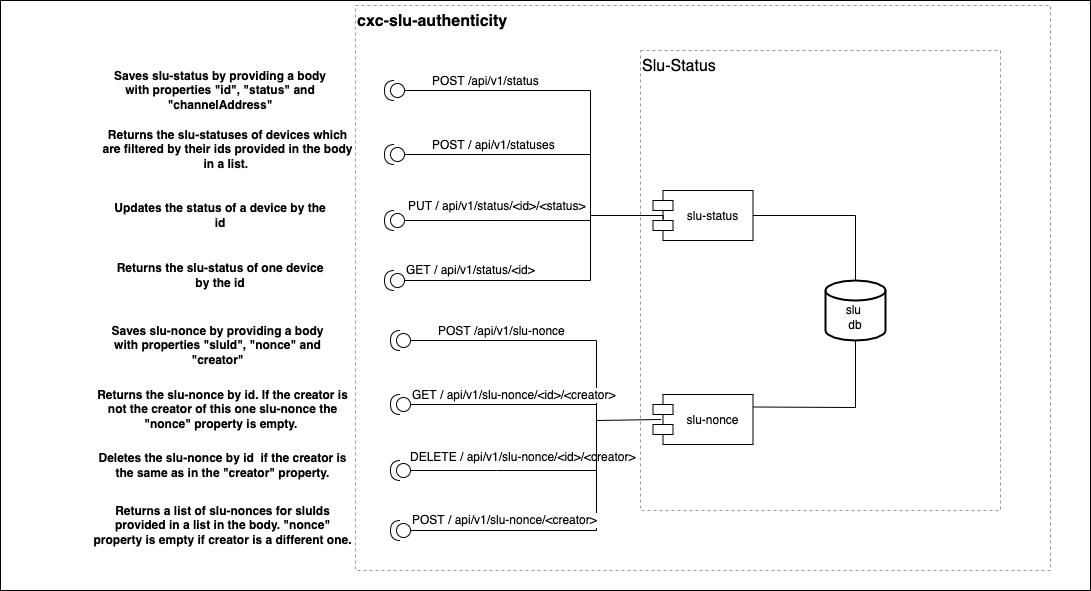

The diagram above was exported from draw.io. Its source (the exported page's mxGraphModel, read from the mxfile embedded in the PNG):
<mxGraphModel dx="2595" dy="826" grid="1" gridSize="10" guides="1" tooltips="1" connect="1" arrows="1" fold="1" page="1" pageScale="1" pageWidth="1169" pageHeight="827" math="0" shadow="0">
  <root>
    <mxCell id="0" />
    <mxCell id="1" parent="0" />
    <mxCell id="7TnGhpzYlzU7rwX7Nxvz-57" value="" style="rounded=0;whiteSpace=wrap;html=1;" vertex="1" parent="1">
      <mxGeometry x="-270" y="20" width="1090" height="590" as="geometry" />
    </mxCell>
    <mxCell id="iKe-e8K6D5A7P1vbRpsN-26" value="&lt;span style=&quot;font-size: 16px&quot;&gt;&lt;b&gt;cxc-slu-authenticity&lt;/b&gt;&lt;/span&gt;" style="rounded=0;whiteSpace=wrap;html=1;fillColor=none;dashed=1;strokeColor=#999999;align=left;horizontal=1;verticalAlign=top;" parent="1" vertex="1">
      <mxGeometry x="85" y="25" width="695" height="565" as="geometry" />
    </mxCell>
    <mxCell id="iKe-e8K6D5A7P1vbRpsN-1" value="&lt;span style=&quot;font-size: 16px&quot;&gt;Slu-Status&lt;/span&gt;" style="rounded=0;whiteSpace=wrap;html=1;fillColor=none;dashed=1;strokeColor=#999999;align=left;horizontal=1;verticalAlign=top;" parent="1" vertex="1">
      <mxGeometry x="370" y="70" width="360" height="460" as="geometry" />
    </mxCell>
    <mxCell id="iKe-e8K6D5A7P1vbRpsN-3" value="slu-status" style="shape=module;align=left;spacingLeft=20;align=center;verticalAlign=middle;shadow=0;strokeColor=#000000;fillColor=none;" parent="1" vertex="1">
      <mxGeometry x="382.5" y="210" width="100" height="50" as="geometry" />
    </mxCell>
    <mxCell id="iKe-e8K6D5A7P1vbRpsN-4" value="slu-nonce" style="shape=module;align=left;spacingLeft=20;align=center;verticalAlign=middle;shadow=0;strokeColor=#000000;fillColor=none;" parent="1" vertex="1">
      <mxGeometry x="382.5" y="414" width="100" height="50" as="geometry" />
    </mxCell>
    <mxCell id="iKe-e8K6D5A7P1vbRpsN-8" style="edgeStyle=orthogonalEdgeStyle;rounded=0;orthogonalLoop=1;jettySize=auto;html=1;exitX=0.5;exitY=1;exitDx=0;exitDy=0;" parent="1" source="iKe-e8K6D5A7P1vbRpsN-1" target="iKe-e8K6D5A7P1vbRpsN-1" edge="1">
      <mxGeometry relative="1" as="geometry" />
    </mxCell>
    <mxCell id="iKe-e8K6D5A7P1vbRpsN-12" value="&lt;br&gt;slu&amp;nbsp;&lt;br&gt;db" style="strokeWidth=2;html=1;shape=mxgraph.flowchart.database;whiteSpace=wrap;shadow=0;fillColor=none;fontColor=#000000;align=center;" parent="1" vertex="1">
      <mxGeometry x="555" y="300" width="60" height="60" as="geometry" />
    </mxCell>
    <mxCell id="iKe-e8K6D5A7P1vbRpsN-13" value="" style="shape=providedRequiredInterface;html=1;verticalLabelPosition=bottom;shadow=0;strokeColor=#000000;fillColor=none;fontColor=#CCCCCC;align=left;rotation=-180;" parent="1" vertex="1">
      <mxGeometry x="114" y="164" width="20" height="20" as="geometry" />
    </mxCell>
    <mxCell id="iKe-e8K6D5A7P1vbRpsN-14" value="" style="shape=providedRequiredInterface;html=1;verticalLabelPosition=bottom;shadow=0;strokeColor=#000000;fillColor=none;fontColor=#CCCCCC;align=left;rotation=-180;" parent="1" vertex="1">
      <mxGeometry x="114" y="230" width="20" height="20" as="geometry" />
    </mxCell>
    <mxCell id="iKe-e8K6D5A7P1vbRpsN-15" style="edgeStyle=orthogonalEdgeStyle;rounded=0;orthogonalLoop=1;jettySize=auto;html=1;endArrow=none;endFill=0;strokeColor=#000000;fontColor=#000000;entryX=0.102;entryY=0.567;entryDx=0;entryDy=0;entryPerimeter=0;" parent="1" edge="1" target="iKe-e8K6D5A7P1vbRpsN-3">
      <mxGeometry relative="1" as="geometry">
        <mxPoint x="320" y="240" as="sourcePoint" />
        <Array as="points">
          <mxPoint x="320" y="235" />
          <mxPoint x="393" y="235" />
        </Array>
        <mxPoint x="380" y="234.5" as="targetPoint" />
      </mxGeometry>
    </mxCell>
    <mxCell id="iKe-e8K6D5A7P1vbRpsN-16" value="&lt;font style=&quot;font-size: 12px&quot;&gt;PUT / api/v1/status/&amp;lt;id&amp;gt;/&amp;lt;status&amp;gt;&lt;/font&gt;" style="edgeLabel;html=1;align=left;verticalAlign=middle;resizable=0;points=[];fontColor=#000000;labelBackgroundColor=#FFFFFF;" parent="iKe-e8K6D5A7P1vbRpsN-15" vertex="1" connectable="0">
      <mxGeometry x="-0.1265" y="-2" relative="1" as="geometry">
        <mxPoint x="-214" y="-12" as="offset" />
      </mxGeometry>
    </mxCell>
    <mxCell id="iKe-e8K6D5A7P1vbRpsN-17" value="&lt;font style=&quot;font-size: 12px&quot;&gt;POST /api/v1/status&amp;nbsp;&lt;/font&gt;" style="edgeLabel;html=1;align=left;verticalAlign=middle;resizable=0;points=[];fontColor=#000000;" parent="1" vertex="1" connectable="0">
      <mxGeometry x="160" y="100" as="geometry" />
    </mxCell>
    <mxCell id="iKe-e8K6D5A7P1vbRpsN-20" value="" style="endArrow=none;html=1;rounded=0;exitX=0;exitY=0.5;exitDx=0;exitDy=0;exitPerimeter=0;" parent="1" edge="1" source="iKe-e8K6D5A7P1vbRpsN-13">
      <mxGeometry width="50" height="50" relative="1" as="geometry">
        <mxPoint x="160" y="174" as="sourcePoint" />
        <mxPoint x="320" y="240" as="targetPoint" />
        <Array as="points">
          <mxPoint x="320" y="174" />
        </Array>
      </mxGeometry>
    </mxCell>
    <mxCell id="iKe-e8K6D5A7P1vbRpsN-21" value="" style="endArrow=none;html=1;rounded=0;exitX=0;exitY=0.5;exitDx=0;exitDy=0;exitPerimeter=0;" parent="1" source="iKe-e8K6D5A7P1vbRpsN-14" edge="1">
      <mxGeometry width="50" height="50" relative="1" as="geometry">
        <mxPoint x="130" y="240" as="sourcePoint" />
        <mxPoint x="320" y="240" as="targetPoint" />
        <Array as="points">
          <mxPoint x="220" y="240" />
        </Array>
      </mxGeometry>
    </mxCell>
    <mxCell id="iKe-e8K6D5A7P1vbRpsN-28" value="" style="endArrow=none;html=1;rounded=0;entryX=0.5;entryY=1;entryDx=0;entryDy=0;entryPerimeter=0;exitX=1;exitY=0.25;exitDx=0;exitDy=0;" parent="1" source="iKe-e8K6D5A7P1vbRpsN-4" target="iKe-e8K6D5A7P1vbRpsN-12" edge="1">
      <mxGeometry width="50" height="50" relative="1" as="geometry">
        <mxPoint x="470" y="439" as="sourcePoint" />
        <mxPoint x="520" y="389" as="targetPoint" />
        <Array as="points">
          <mxPoint x="585" y="427" />
        </Array>
      </mxGeometry>
    </mxCell>
    <mxCell id="iKe-e8K6D5A7P1vbRpsN-29" value="" style="endArrow=none;html=1;rounded=0;exitX=1;exitY=0.5;exitDx=0;exitDy=0;entryX=0.5;entryY=0;entryDx=0;entryDy=0;entryPerimeter=0;" parent="1" source="iKe-e8K6D5A7P1vbRpsN-3" target="iKe-e8K6D5A7P1vbRpsN-12" edge="1">
      <mxGeometry width="50" height="50" relative="1" as="geometry">
        <mxPoint x="520" y="270" as="sourcePoint" />
        <mxPoint x="570" y="220" as="targetPoint" />
        <Array as="points">
          <mxPoint x="585" y="235" />
        </Array>
      </mxGeometry>
    </mxCell>
    <mxCell id="iKe-e8K6D5A7P1vbRpsN-32" value="&lt;b&gt;Saves slu-status by providing a body with properties &quot;id&quot;, &quot;status&quot; and &quot;channelAddress&quot;&lt;/b&gt;" style="text;html=1;strokeColor=none;fillColor=none;align=center;verticalAlign=middle;whiteSpace=wrap;rounded=0;labelBackgroundColor=#FFFFFF;fontSize=12;" parent="1" vertex="1">
      <mxGeometry x="-170" y="95" width="240" height="30" as="geometry" />
    </mxCell>
    <mxCell id="iKe-e8K6D5A7P1vbRpsN-34" value="&lt;b&gt;Returns the slu-statuses of devices which are filtered by their ids provided in the body in a list.&amp;nbsp;&lt;/b&gt;" style="text;html=1;strokeColor=none;fillColor=none;align=center;verticalAlign=middle;whiteSpace=wrap;rounded=0;labelBackgroundColor=#FFFFFF;fontSize=12;" parent="1" vertex="1">
      <mxGeometry x="-170" y="154" width="255" height="30" as="geometry" />
    </mxCell>
    <mxCell id="iKe-e8K6D5A7P1vbRpsN-35" value="&lt;b&gt;Updates the status of a device by the id&lt;/b&gt;" style="text;html=1;strokeColor=none;fillColor=none;align=center;verticalAlign=middle;whiteSpace=wrap;rounded=0;labelBackgroundColor=#FFFFFF;fontSize=12;" parent="1" vertex="1">
      <mxGeometry x="-160" y="220" width="220" height="30" as="geometry" />
    </mxCell>
    <mxCell id="7TnGhpzYlzU7rwX7Nxvz-3" value="" style="endArrow=none;html=1;rounded=0;exitX=0;exitY=0.5;exitDx=0;exitDy=0;exitPerimeter=0;" edge="1" parent="1">
      <mxGeometry width="50" height="50" relative="1" as="geometry">
        <mxPoint x="134" y="300" as="sourcePoint" />
        <mxPoint x="320" y="240" as="targetPoint" />
        <Array as="points">
          <mxPoint x="320" y="300" />
        </Array>
      </mxGeometry>
    </mxCell>
    <mxCell id="7TnGhpzYlzU7rwX7Nxvz-4" value="" style="shape=providedRequiredInterface;html=1;verticalLabelPosition=bottom;shadow=0;strokeColor=#000000;fillColor=none;fontColor=#CCCCCC;align=left;rotation=-180;" vertex="1" parent="1">
      <mxGeometry x="114" y="290" width="20" height="20" as="geometry" />
    </mxCell>
    <mxCell id="7TnGhpzYlzU7rwX7Nxvz-5" value="&lt;font style=&quot;font-size: 12px&quot;&gt;GET / api/v1/status/&amp;lt;id&amp;gt;&lt;/font&gt;" style="edgeLabel;html=1;align=left;verticalAlign=middle;resizable=0;points=[];fontColor=#000000;labelBackgroundColor=#FFFFFF;" vertex="1" connectable="0" parent="1">
      <mxGeometry x="133.99585444660192" y="289.9956207220338" as="geometry" />
    </mxCell>
    <mxCell id="7TnGhpzYlzU7rwX7Nxvz-6" value="" style="endArrow=none;html=1;rounded=0;exitX=0;exitY=0.5;exitDx=0;exitDy=0;exitPerimeter=0;" edge="1" parent="1">
      <mxGeometry width="50" height="50" relative="1" as="geometry">
        <mxPoint x="134" y="110" as="sourcePoint" />
        <mxPoint x="320" y="180" as="targetPoint" />
        <Array as="points">
          <mxPoint x="320" y="110" />
        </Array>
      </mxGeometry>
    </mxCell>
    <mxCell id="7TnGhpzYlzU7rwX7Nxvz-7" value="" style="shape=providedRequiredInterface;html=1;verticalLabelPosition=bottom;shadow=0;strokeColor=#000000;fillColor=none;fontColor=#CCCCCC;align=left;rotation=-180;" vertex="1" parent="1">
      <mxGeometry x="114" y="100" width="20" height="20" as="geometry" />
    </mxCell>
    <mxCell id="7TnGhpzYlzU7rwX7Nxvz-8" value="&lt;font style=&quot;font-size: 12px&quot;&gt;POST / api/v1/statuses&lt;/font&gt;" style="edgeLabel;html=1;align=left;verticalAlign=middle;resizable=0;points=[];fontColor=#000000;labelBackgroundColor=#FFFFFF;" vertex="1" connectable="0" parent="1">
      <mxGeometry x="159.99586206896558" y="164" as="geometry" />
    </mxCell>
    <mxCell id="7TnGhpzYlzU7rwX7Nxvz-35" value="" style="shape=providedRequiredInterface;html=1;verticalLabelPosition=bottom;shadow=0;strokeColor=#000000;fillColor=none;fontColor=#CCCCCC;align=left;rotation=-180;" vertex="1" parent="1">
      <mxGeometry x="120" y="414" width="20" height="20" as="geometry" />
    </mxCell>
    <mxCell id="7TnGhpzYlzU7rwX7Nxvz-36" value="" style="shape=providedRequiredInterface;html=1;verticalLabelPosition=bottom;shadow=0;strokeColor=#000000;fillColor=none;fontColor=#CCCCCC;align=left;rotation=-180;" vertex="1" parent="1">
      <mxGeometry x="120" y="480" width="20" height="20" as="geometry" />
    </mxCell>
    <mxCell id="7TnGhpzYlzU7rwX7Nxvz-37" style="edgeStyle=orthogonalEdgeStyle;rounded=0;orthogonalLoop=1;jettySize=auto;html=1;endArrow=none;endFill=0;strokeColor=#000000;fontColor=#000000;entryX=0.082;entryY=0.5;entryDx=0;entryDy=0;entryPerimeter=0;" edge="1" parent="1" target="iKe-e8K6D5A7P1vbRpsN-4">
      <mxGeometry relative="1" as="geometry">
        <mxPoint x="326" y="490" as="sourcePoint" />
        <Array as="points">
          <mxPoint x="326" y="440" />
          <mxPoint x="391" y="440" />
        </Array>
        <mxPoint x="380" y="440" as="targetPoint" />
      </mxGeometry>
    </mxCell>
    <mxCell id="7TnGhpzYlzU7rwX7Nxvz-38" value="&lt;font style=&quot;font-size: 12px&quot;&gt;DELETE / api/v1/slu-nonce/&amp;lt;id&amp;gt;/&amp;lt;creator&amp;gt;&lt;/font&gt;" style="edgeLabel;html=1;align=left;verticalAlign=middle;resizable=0;points=[];fontColor=#000000;labelBackgroundColor=#FFFFFF;" vertex="1" connectable="0" parent="7TnGhpzYlzU7rwX7Nxvz-37">
      <mxGeometry x="-0.1265" y="-2" relative="1" as="geometry">
        <mxPoint x="-188" y="35" as="offset" />
      </mxGeometry>
    </mxCell>
    <mxCell id="7TnGhpzYlzU7rwX7Nxvz-40" value="" style="endArrow=none;html=1;rounded=0;exitX=0;exitY=0.5;exitDx=0;exitDy=0;exitPerimeter=0;" edge="1" parent="1" source="7TnGhpzYlzU7rwX7Nxvz-35">
      <mxGeometry width="50" height="50" relative="1" as="geometry">
        <mxPoint x="166" y="424" as="sourcePoint" />
        <mxPoint x="326" y="490" as="targetPoint" />
        <Array as="points">
          <mxPoint x="326" y="424" />
        </Array>
      </mxGeometry>
    </mxCell>
    <mxCell id="7TnGhpzYlzU7rwX7Nxvz-39" value="&lt;font style=&quot;font-size: 12px&quot;&gt;POST /api/v1/slu-nonce&amp;nbsp;&lt;/font&gt;" style="edgeLabel;html=1;align=left;verticalAlign=middle;resizable=0;points=[];fontColor=#000000;" vertex="1" connectable="0" parent="1">
      <mxGeometry x="166" y="350" as="geometry" />
    </mxCell>
    <mxCell id="7TnGhpzYlzU7rwX7Nxvz-41" value="" style="endArrow=none;html=1;rounded=0;exitX=0;exitY=0.5;exitDx=0;exitDy=0;exitPerimeter=0;" edge="1" parent="1" source="7TnGhpzYlzU7rwX7Nxvz-36">
      <mxGeometry width="50" height="50" relative="1" as="geometry">
        <mxPoint x="136" y="490" as="sourcePoint" />
        <mxPoint x="326" y="490" as="targetPoint" />
        <Array as="points">
          <mxPoint x="226" y="490" />
        </Array>
      </mxGeometry>
    </mxCell>
    <mxCell id="7TnGhpzYlzU7rwX7Nxvz-42" value="" style="endArrow=none;html=1;rounded=0;exitX=0;exitY=0.5;exitDx=0;exitDy=0;exitPerimeter=0;" edge="1" parent="1">
      <mxGeometry width="50" height="50" relative="1" as="geometry">
        <mxPoint x="140" y="550" as="sourcePoint" />
        <mxPoint x="326" y="490" as="targetPoint" />
        <Array as="points">
          <mxPoint x="326" y="550" />
        </Array>
      </mxGeometry>
    </mxCell>
    <mxCell id="7TnGhpzYlzU7rwX7Nxvz-43" value="" style="shape=providedRequiredInterface;html=1;verticalLabelPosition=bottom;shadow=0;strokeColor=#000000;fillColor=none;fontColor=#CCCCCC;align=left;rotation=-180;" vertex="1" parent="1">
      <mxGeometry x="120" y="540" width="20" height="20" as="geometry" />
    </mxCell>
    <mxCell id="7TnGhpzYlzU7rwX7Nxvz-44" value="&lt;font style=&quot;font-size: 12px&quot;&gt;POST / api/v1/slu-nonce/&amp;lt;creator&amp;gt;&lt;/font&gt;" style="edgeLabel;html=1;align=left;verticalAlign=middle;resizable=0;points=[];fontColor=#000000;labelBackgroundColor=#FFFFFF;" vertex="1" connectable="0" parent="1">
      <mxGeometry x="139.99585444660192" y="539.9956207220338" as="geometry" />
    </mxCell>
    <mxCell id="7TnGhpzYlzU7rwX7Nxvz-45" value="" style="endArrow=none;html=1;rounded=0;exitX=0;exitY=0.5;exitDx=0;exitDy=0;exitPerimeter=0;" edge="1" parent="1">
      <mxGeometry width="50" height="50" relative="1" as="geometry">
        <mxPoint x="140" y="360" as="sourcePoint" />
        <mxPoint x="326" y="430" as="targetPoint" />
        <Array as="points">
          <mxPoint x="326" y="360" />
        </Array>
      </mxGeometry>
    </mxCell>
    <mxCell id="7TnGhpzYlzU7rwX7Nxvz-46" value="" style="shape=providedRequiredInterface;html=1;verticalLabelPosition=bottom;shadow=0;strokeColor=#000000;fillColor=none;fontColor=#CCCCCC;align=left;rotation=-180;" vertex="1" parent="1">
      <mxGeometry x="120" y="350" width="20" height="20" as="geometry" />
    </mxCell>
    <mxCell id="7TnGhpzYlzU7rwX7Nxvz-47" value="&lt;font style=&quot;font-size: 12px&quot;&gt;GET / api/v1/slu-nonce/&amp;lt;id&amp;gt;/&amp;lt;creator&amp;gt;&lt;/font&gt;" style="edgeLabel;html=1;align=left;verticalAlign=middle;resizable=0;points=[];fontColor=#000000;labelBackgroundColor=#FFFFFF;" vertex="1" connectable="0" parent="1">
      <mxGeometry x="139.99586206896558" y="414" as="geometry" />
    </mxCell>
    <mxCell id="7TnGhpzYlzU7rwX7Nxvz-52" value="&lt;b&gt;Returns the slu-status of one device by the id&lt;/b&gt;" style="text;html=1;strokeColor=none;fillColor=none;align=center;verticalAlign=middle;whiteSpace=wrap;rounded=0;labelBackgroundColor=#FFFFFF;fontSize=12;" vertex="1" parent="1">
      <mxGeometry x="-160" y="280" width="220" height="30" as="geometry" />
    </mxCell>
    <mxCell id="7TnGhpzYlzU7rwX7Nxvz-53" value="&lt;b&gt;Saves slu-nonce by providing a body with properties &quot;sluId&quot;, &quot;nonce&quot; and &quot;creator&quot;&lt;/b&gt;" style="text;html=1;strokeColor=none;fillColor=none;align=center;verticalAlign=middle;whiteSpace=wrap;rounded=0;labelBackgroundColor=#FFFFFF;fontSize=12;" vertex="1" parent="1">
      <mxGeometry x="-170" y="350" width="235" height="30" as="geometry" />
    </mxCell>
    <mxCell id="7TnGhpzYlzU7rwX7Nxvz-54" value="&lt;b&gt;Returns the slu-nonce by id. If the creator is not the creator of this one slu-nonce the &quot;nonce&quot; property is empty.&amp;nbsp;&lt;/b&gt;" style="text;html=1;strokeColor=none;fillColor=none;align=center;verticalAlign=middle;whiteSpace=wrap;rounded=0;labelBackgroundColor=#FFFFFF;fontSize=12;" vertex="1" parent="1">
      <mxGeometry x="-180" y="414" width="265" height="30" as="geometry" />
    </mxCell>
    <mxCell id="7TnGhpzYlzU7rwX7Nxvz-55" value="&lt;b&gt;Deletes the slu-nonce by id&amp;nbsp;&amp;nbsp;if the creator is the same as in the &quot;creator&quot; property.&lt;/b&gt;" style="text;html=1;strokeColor=none;fillColor=none;align=center;verticalAlign=middle;whiteSpace=wrap;rounded=0;labelBackgroundColor=#FFFFFF;fontSize=12;" vertex="1" parent="1">
      <mxGeometry x="-180" y="470" width="265" height="30" as="geometry" />
    </mxCell>
    <mxCell id="7TnGhpzYlzU7rwX7Nxvz-56" value="&lt;b&gt;Returns a list of slu-nonces for sluIds provided in a list in the body. &quot;nonce&quot; property is empty if creator is a different one.&lt;/b&gt;" style="text;html=1;strokeColor=none;fillColor=none;align=center;verticalAlign=middle;whiteSpace=wrap;rounded=0;labelBackgroundColor=#FFFFFF;fontSize=12;" vertex="1" parent="1">
      <mxGeometry x="-180" y="530" width="265" height="30" as="geometry" />
    </mxCell>
  </root>
</mxGraphModel>